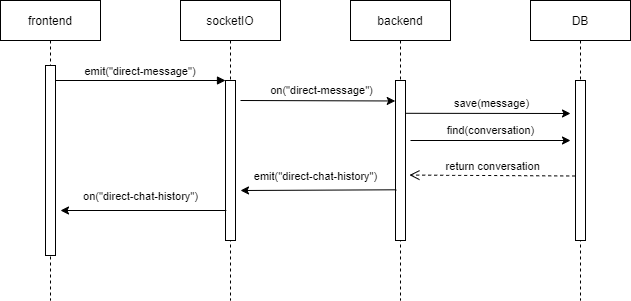

The diagram above was exported from draw.io. Its source (the exported page's mxGraphModel, read from the mxfile embedded in the PNG):
<mxGraphModel dx="910" dy="460" grid="1" gridSize="10" guides="1" tooltips="1" connect="1" arrows="1" fold="1" page="1" pageScale="1" pageWidth="850" pageHeight="1100" math="0" shadow="0">
  <root>
    <mxCell id="0" />
    <mxCell id="1" parent="0" />
    <mxCell id="3nuBFxr9cyL0pnOWT2aG-1" value="frontend" style="shape=umlLifeline;perimeter=lifelinePerimeter;container=1;collapsible=0;recursiveResize=0;rounded=0;shadow=0;strokeWidth=1;" parent="1" vertex="1">
      <mxGeometry x="120" y="80" width="100" height="300" as="geometry" />
    </mxCell>
    <mxCell id="3nuBFxr9cyL0pnOWT2aG-2" value="" style="points=[];perimeter=orthogonalPerimeter;rounded=0;shadow=0;strokeWidth=1;" parent="3nuBFxr9cyL0pnOWT2aG-1" vertex="1">
      <mxGeometry x="45" y="65" width="10" height="190" as="geometry" />
    </mxCell>
    <mxCell id="3nuBFxr9cyL0pnOWT2aG-5" value="socketIO" style="shape=umlLifeline;perimeter=lifelinePerimeter;container=1;collapsible=0;recursiveResize=0;rounded=0;shadow=0;strokeWidth=1;" parent="1" vertex="1">
      <mxGeometry x="300" y="80" width="100" height="300" as="geometry" />
    </mxCell>
    <mxCell id="3nuBFxr9cyL0pnOWT2aG-6" value="" style="points=[];perimeter=orthogonalPerimeter;rounded=0;shadow=0;strokeWidth=1;" parent="3nuBFxr9cyL0pnOWT2aG-5" vertex="1">
      <mxGeometry x="45" y="80" width="10" height="160" as="geometry" />
    </mxCell>
    <mxCell id="3nuBFxr9cyL0pnOWT2aG-7" value="return conversation" style="verticalAlign=bottom;endArrow=open;dashed=1;endSize=8;shadow=0;strokeWidth=1;exitX=0.447;exitY=0.585;exitDx=0;exitDy=0;exitPerimeter=0;entryX=1.391;entryY=0.591;entryDx=0;entryDy=0;entryPerimeter=0;" parent="1" source="HSdCNKlCP44MjSK76vXP-15" target="HSdCNKlCP44MjSK76vXP-2" edge="1">
      <mxGeometry x="-0.0154" relative="1" as="geometry">
        <mxPoint x="530" y="240" as="targetPoint" />
        <mxPoint x="690" y="240" as="sourcePoint" />
        <Array as="points" />
        <mxPoint as="offset" />
      </mxGeometry>
    </mxCell>
    <mxCell id="3nuBFxr9cyL0pnOWT2aG-8" value="emit(&quot;direct-message&quot;)" style="verticalAlign=bottom;endArrow=block;entryX=0;entryY=0;shadow=0;strokeWidth=1;" parent="1" source="3nuBFxr9cyL0pnOWT2aG-2" target="3nuBFxr9cyL0pnOWT2aG-6" edge="1">
      <mxGeometry relative="1" as="geometry">
        <mxPoint x="275" y="160" as="sourcePoint" />
        <mxPoint as="offset" />
      </mxGeometry>
    </mxCell>
    <mxCell id="HSdCNKlCP44MjSK76vXP-1" value="backend" style="shape=umlLifeline;perimeter=lifelinePerimeter;container=1;collapsible=0;recursiveResize=0;rounded=0;shadow=0;strokeWidth=1;" vertex="1" parent="1">
      <mxGeometry x="470" y="80" width="100" height="300" as="geometry" />
    </mxCell>
    <mxCell id="HSdCNKlCP44MjSK76vXP-2" value="" style="points=[];perimeter=orthogonalPerimeter;rounded=0;shadow=0;strokeWidth=1;" vertex="1" parent="HSdCNKlCP44MjSK76vXP-1">
      <mxGeometry x="45" y="80" width="10" height="160" as="geometry" />
    </mxCell>
    <mxCell id="HSdCNKlCP44MjSK76vXP-5" value="on(&quot;direct-message&quot;)" style="endArrow=classic;html=1;rounded=0;entryX=-0.027;entryY=0.128;entryDx=0;entryDy=0;entryPerimeter=0;" edge="1" parent="1" target="HSdCNKlCP44MjSK76vXP-2">
      <mxGeometry x="0.0476" y="10" width="50" height="50" relative="1" as="geometry">
        <mxPoint x="360" y="180" as="sourcePoint" />
        <mxPoint x="520" y="200" as="targetPoint" />
        <mxPoint as="offset" />
      </mxGeometry>
    </mxCell>
    <mxCell id="HSdCNKlCP44MjSK76vXP-15" value="DB" style="shape=umlLifeline;perimeter=lifelinePerimeter;container=1;collapsible=0;recursiveResize=0;rounded=0;shadow=0;strokeWidth=1;" vertex="1" parent="1">
      <mxGeometry x="650" y="80" width="100" height="300" as="geometry" />
    </mxCell>
    <mxCell id="HSdCNKlCP44MjSK76vXP-16" value="" style="points=[];perimeter=orthogonalPerimeter;rounded=0;shadow=0;strokeWidth=1;" vertex="1" parent="HSdCNKlCP44MjSK76vXP-15">
      <mxGeometry x="45" y="80" width="10" height="160" as="geometry" />
    </mxCell>
    <mxCell id="HSdCNKlCP44MjSK76vXP-17" value="save(message)" style="endArrow=classic;html=1;rounded=0;exitX=0.553;exitY=0.376;exitDx=0;exitDy=0;exitPerimeter=0;" edge="1" parent="1" source="HSdCNKlCP44MjSK76vXP-1">
      <mxGeometry x="0.0476" y="10" width="50" height="50" relative="1" as="geometry">
        <mxPoint x="530" y="180" as="sourcePoint" />
        <mxPoint x="690" y="193" as="targetPoint" />
        <mxPoint as="offset" />
      </mxGeometry>
    </mxCell>
    <mxCell id="HSdCNKlCP44MjSK76vXP-18" value="find(conversation)" style="endArrow=classic;html=1;rounded=0;" edge="1" parent="1">
      <mxGeometry y="10" width="50" height="50" relative="1" as="geometry">
        <mxPoint x="530" y="220" as="sourcePoint" />
        <mxPoint x="690" y="220" as="targetPoint" />
        <mxPoint as="offset" />
      </mxGeometry>
    </mxCell>
    <mxCell id="HSdCNKlCP44MjSK76vXP-20" value="emit(&quot;direct-chat-history&quot;)" style="endArrow=classic;html=1;rounded=0;labelBackgroundColor=#FFFFFF;exitX=0.458;exitY=0.631;exitDx=0;exitDy=0;exitPerimeter=0;" edge="1" parent="1" source="HSdCNKlCP44MjSK76vXP-1">
      <mxGeometry x="0.0398" y="-14" width="50" height="50" relative="1" as="geometry">
        <mxPoint x="510" y="254" as="sourcePoint" />
        <mxPoint x="360" y="270" as="targetPoint" />
        <mxPoint as="offset" />
      </mxGeometry>
    </mxCell>
    <mxCell id="HSdCNKlCP44MjSK76vXP-21" value="on(&quot;direct-chat-history&quot;)" style="endArrow=classic;html=1;rounded=0;labelBackgroundColor=#FFFFFF;exitX=0.458;exitY=0.631;exitDx=0;exitDy=0;exitPerimeter=0;" edge="1" parent="1">
      <mxGeometry x="0.0376" y="-14" width="50" height="50" relative="1" as="geometry">
        <mxPoint x="345.79999999999995" y="289.99999999999994" as="sourcePoint" />
        <mxPoint x="180" y="290" as="targetPoint" />
        <mxPoint as="offset" />
      </mxGeometry>
    </mxCell>
  </root>
</mxGraphModel>